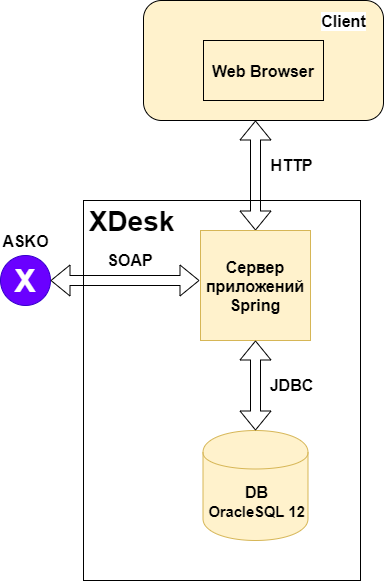

The diagram above was exported from draw.io. Its source (the exported page's mxGraphModel, read from the mxfile embedded in the PNG):
<mxGraphModel dx="1422" dy="794" grid="1" gridSize="10" guides="1" tooltips="1" connect="1" arrows="1" fold="1" page="1" pageScale="1" pageWidth="827" pageHeight="1169" math="0" shadow="0">
  <root>
    <mxCell id="0" />
    <mxCell id="1" parent="0" />
    <mxCell id="l2ddSMSjCDmIeNDZz1Kf-1" value="" style="rounded=1;whiteSpace=wrap;html=1;labelBackgroundColor=none;labelBorderColor=none;fillColor=#fff2cc;strokeColor=#000000;fontSize=16;fontStyle=1" parent="1" vertex="1">
      <mxGeometry x="173" y="70" width="240" height="120" as="geometry" />
    </mxCell>
    <mxCell id="l2ddSMSjCDmIeNDZz1Kf-2" value="Web Browser" style="rounded=0;whiteSpace=wrap;html=1;fillColor=#fff2cc;strokeColor=#000000;fontSize=16;fontStyle=1" parent="1" vertex="1">
      <mxGeometry x="233" y="110" width="120" height="60" as="geometry" />
    </mxCell>
    <mxCell id="l2ddSMSjCDmIeNDZz1Kf-3" value="Client" style="text;html=1;strokeColor=none;fillColor=none;align=center;verticalAlign=middle;whiteSpace=wrap;rounded=0;labelBackgroundColor=#ffffff;fontSize=16;fontStyle=1" parent="1" vertex="1">
      <mxGeometry x="353" y="80" width="40" height="20" as="geometry" />
    </mxCell>
    <mxCell id="l2ddSMSjCDmIeNDZz1Kf-4" value="" style="rounded=0;whiteSpace=wrap;html=1;labelBackgroundColor=none;strokeColor=#000000;fontSize=16;fontStyle=1" parent="1" vertex="1">
      <mxGeometry x="113" y="270" width="277" height="380" as="geometry" />
    </mxCell>
    <mxCell id="l2ddSMSjCDmIeNDZz1Kf-5" value="&lt;font style=&quot;font-size: 28px&quot;&gt;XDesk&lt;/font&gt;" style="text;html=1;strokeColor=none;fillColor=none;align=center;verticalAlign=middle;whiteSpace=wrap;rounded=0;labelBackgroundColor=none;fontSize=28;fontStyle=1" parent="1" vertex="1">
      <mxGeometry x="140" y="280" width="40" height="20" as="geometry" />
    </mxCell>
    <mxCell id="l2ddSMSjCDmIeNDZz1Kf-8" value="" style="shape=flexArrow;endArrow=classic;startArrow=classic;html=1;fontSize=16;exitX=0.5;exitY=0;exitDx=0;exitDy=0;" parent="1" source="l2ddSMSjCDmIeNDZz1Kf-9" edge="1">
      <mxGeometry width="50" height="50" relative="1" as="geometry">
        <mxPoint x="279" y="240" as="sourcePoint" />
        <mxPoint x="285" y="190" as="targetPoint" />
      </mxGeometry>
    </mxCell>
    <mxCell id="l2ddSMSjCDmIeNDZz1Kf-9" value="&lt;b&gt;Сервер приложений&lt;br&gt;Spring&lt;/b&gt;" style="whiteSpace=wrap;html=1;aspect=fixed;labelBackgroundColor=none;strokeColor=#d6b656;fontSize=16;fillColor=#fff2cc;" parent="1" vertex="1">
      <mxGeometry x="230" y="300" width="110" height="110" as="geometry" />
    </mxCell>
    <mxCell id="l2ddSMSjCDmIeNDZz1Kf-10" value="DB&lt;br&gt;&lt;span id=&quot;docs-internal-guid-a4639235-7fff-06ee-fdcd-52786a5f91e8&quot;&gt;&lt;span style=&quot;font-size: 11pt ; font-family: &amp;quot;pt sans&amp;quot; , sans-serif ; background-color: transparent ; vertical-align: baseline ; white-space: pre-wrap&quot;&gt;OracleSQL 12&lt;/span&gt;&lt;/span&gt;" style="shape=cylinder;whiteSpace=wrap;html=1;boundedLbl=1;backgroundOutline=1;labelBackgroundColor=none;strokeColor=#d6b656;fontSize=16;fillColor=#fff2cc;fontStyle=1" parent="1" vertex="1">
      <mxGeometry x="232.5" y="500" width="105" height="110" as="geometry" />
    </mxCell>
    <mxCell id="l2ddSMSjCDmIeNDZz1Kf-12" value="" style="shape=flexArrow;endArrow=classic;startArrow=classic;html=1;fontSize=16;" parent="1" edge="1">
      <mxGeometry width="50" height="50" relative="1" as="geometry">
        <mxPoint x="285" y="500" as="sourcePoint" />
        <mxPoint x="285" y="410" as="targetPoint" />
      </mxGeometry>
    </mxCell>
    <mxCell id="l2ddSMSjCDmIeNDZz1Kf-13" value="&lt;font style=&quot;font-size: 32px&quot;&gt;&lt;b&gt;X&lt;/b&gt;&lt;/font&gt;" style="ellipse;whiteSpace=wrap;html=1;aspect=fixed;labelBackgroundColor=none;strokeColor=#3700CC;fontSize=16;fontColor=#ffffff;fillColor=#6a00ff;" parent="1" vertex="1">
      <mxGeometry x="30" y="325" width="50" height="50" as="geometry" />
    </mxCell>
    <mxCell id="l2ddSMSjCDmIeNDZz1Kf-16" value="" style="shape=flexArrow;endArrow=classic;startArrow=classic;html=1;fontSize=16;" parent="1" edge="1">
      <mxGeometry width="50" height="50" relative="1" as="geometry">
        <mxPoint x="229" y="350" as="sourcePoint" />
        <mxPoint x="80" y="350" as="targetPoint" />
      </mxGeometry>
    </mxCell>
    <mxCell id="l2ddSMSjCDmIeNDZz1Kf-21" value="&lt;font color=&quot;#000000&quot;&gt;&lt;b&gt;ASKO&lt;/b&gt;&lt;/font&gt;" style="text;html=1;strokeColor=none;fillColor=none;align=center;verticalAlign=middle;whiteSpace=wrap;rounded=0;labelBackgroundColor=none;fontSize=16;fontColor=#FF3333;" parent="1" vertex="1">
      <mxGeometry x="35" y="300" width="40" height="20" as="geometry" />
    </mxCell>
    <mxCell id="l2ddSMSjCDmIeNDZz1Kf-24" value="&lt;font style=&quot;font-size: 16px&quot; color=&quot;#000000&quot;&gt;&lt;b&gt;SOAP&lt;/b&gt;&lt;/font&gt;" style="text;html=1;strokeColor=none;fillColor=none;align=center;verticalAlign=middle;whiteSpace=wrap;rounded=0;labelBackgroundColor=none;fontSize=28;fontColor=#FF3333;" parent="1" vertex="1">
      <mxGeometry x="140" y="315" width="40" height="20" as="geometry" />
    </mxCell>
    <mxCell id="l2ddSMSjCDmIeNDZz1Kf-25" value="&lt;font style=&quot;font-size: 16px&quot; color=&quot;#000000&quot;&gt;&lt;b&gt;JDBC&lt;/b&gt;&lt;/font&gt;" style="text;html=1;strokeColor=none;fillColor=none;align=center;verticalAlign=middle;whiteSpace=wrap;rounded=0;labelBackgroundColor=none;fontSize=28;fontColor=#FF3333;" parent="1" vertex="1">
      <mxGeometry x="300" y="440" width="40" height="20" as="geometry" />
    </mxCell>
    <mxCell id="l2ddSMSjCDmIeNDZz1Kf-26" value="&lt;font style=&quot;font-size: 16px&quot; color=&quot;#000000&quot;&gt;&lt;b&gt;HTTP&lt;/b&gt;&lt;/font&gt;" style="text;html=1;strokeColor=none;fillColor=none;align=center;verticalAlign=middle;whiteSpace=wrap;rounded=0;labelBackgroundColor=none;fontSize=28;fontColor=#FF3333;" parent="1" vertex="1">
      <mxGeometry x="300" y="220" width="40" height="20" as="geometry" />
    </mxCell>
  </root>
</mxGraphModel>